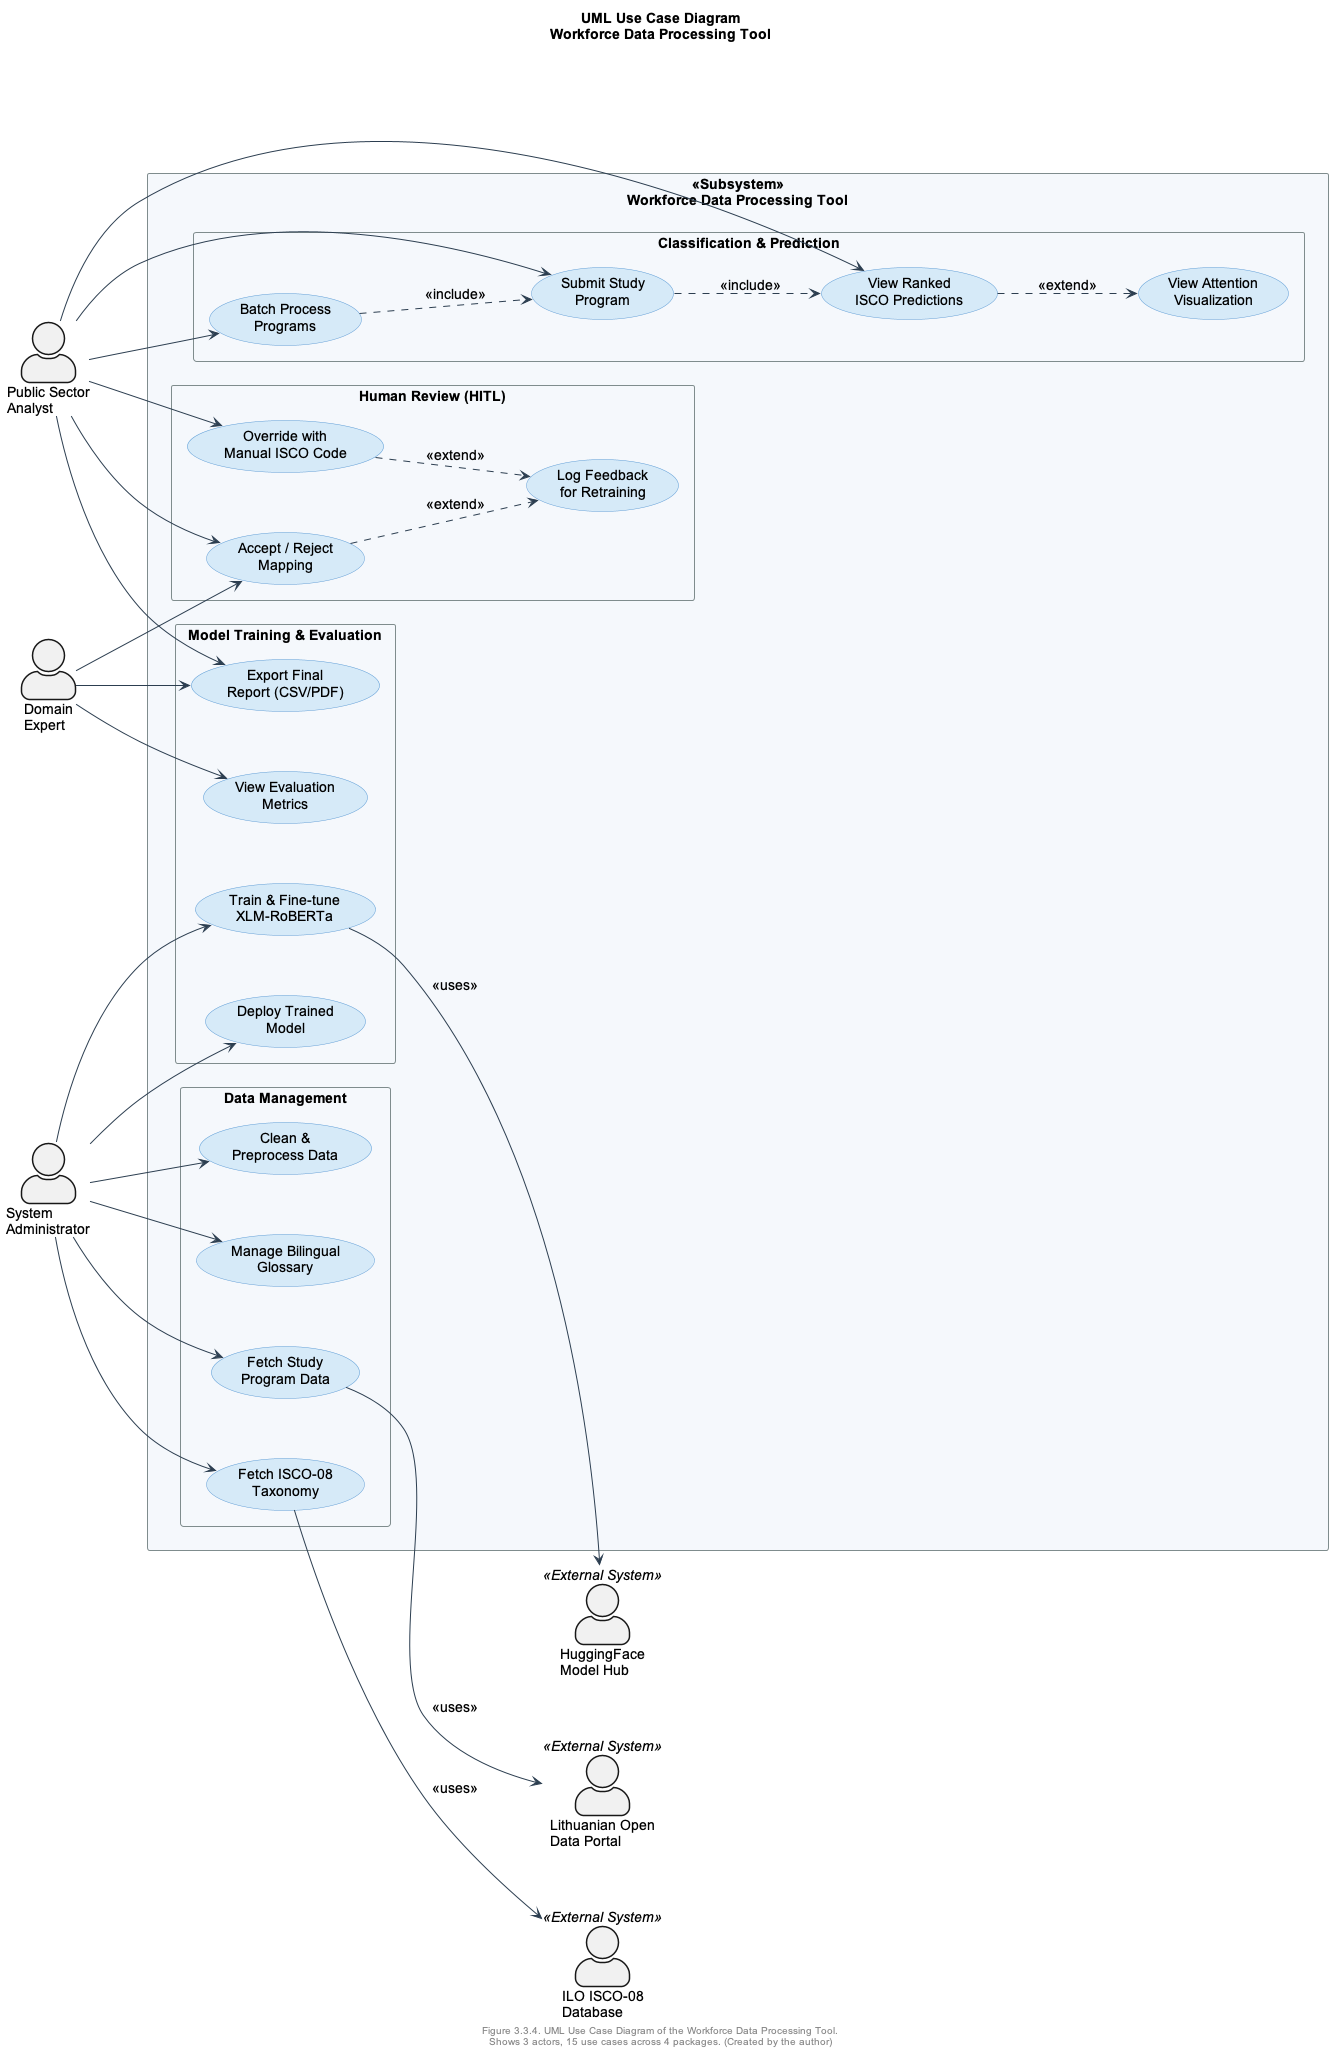

The diagram above was rendered by PlantUML. Its source (embedded in the PNG):
@startuml UseCaseDiagram
left to right direction
skinparam packageStyle rectangle
skinparam actorStyle awesome
skinparam defaultFontName Arial
skinparam defaultFontSize 14
skinparam nodesep 60
skinparam ranksep 80
skinparam backgroundColor #FFFFFF
skinparam shadowing false

skinparam usecase {
    BackgroundColor #D6EAF8
    BorderColor #5B9BD5
    ArrowColor #2C3E50
    FontSize 14
}
skinparam rectangle {
    BackgroundColor #F5F8FC
    BorderColor #7F8C8D
}

title UML Use Case Diagram\nWorkforce Data Processing Tool

actor "Public Sector\nAnalyst" as analyst
actor "Domain\nExpert" as expert
actor "System\nAdministrator" as admin

rectangle "<<Subsystem>>\nWorkforce Data Processing Tool" {

    rectangle "Data Management" {
        usecase "Fetch Study\nProgram Data" as UC1
        usecase "Fetch ISCO-08\nTaxonomy" as UC2
        usecase "Clean &\nPreprocess Data" as UC3
        usecase "Manage Bilingual\nGlossary" as UC4
    }

    rectangle "Classification & Prediction" {
        usecase "Submit Study\nProgram" as UC5
        usecase "View Ranked\nISCO Predictions" as UC6
        usecase "View Attention\nVisualization" as UC7
        usecase "Batch Process\nPrograms" as UC8
    }

    rectangle "Human Review (HITL)" {
        usecase "Accept / Reject\nMapping" as UC9
        usecase "Override with\nManual ISCO Code" as UC10
        usecase "Log Feedback\nfor Retraining" as UC11
    }

    rectangle "Model Training & Evaluation" {
        usecase "Train & Fine-tune\nXLM-RoBERTa" as UC12
        usecase "Deploy Trained\nModel" as UC13
        usecase "View Evaluation\nMetrics" as UC14
        usecase "Export Final\nReport (CSV/PDF)" as UC15
    }
}

' External systems
actor "Lithuanian Open\nData Portal" as dataPortal <<External System>>
actor "ILO ISCO-08\nDatabase" as iloDb <<External System>>
actor "HuggingFace\nModel Hub" as hfHub <<External System>>

' === Analyst relationships ===
analyst --> UC5
analyst --> UC6
analyst --> UC8
analyst --> UC9
analyst --> UC10
analyst --> UC15

' === Expert relationships ===
expert --> UC9
expert --> UC14
expert --> UC15

' === Admin relationships ===
admin --> UC1
admin --> UC2
admin --> UC3
admin --> UC4
admin --> UC12
admin --> UC13

' === Include relationships ===
UC5 ..> UC6 : <<include>>
UC8 ..> UC5 : <<include>>

' === Extend relationships ===
UC6 ..> UC7 : <<extend>>
UC9 ..> UC11 : <<extend>>
UC10 ..> UC11 : <<extend>>

' === External system relationships ===
UC1 --> dataPortal : <<uses>>
UC2 --> iloDb : <<uses>>
UC12 --> hfHub : <<uses>>

footer Figure 3.3.4. UML Use Case Diagram of the Workforce Data Processing Tool.\nShows 3 actors, 15 use cases across 4 packages. (Created by the author)
@enduml